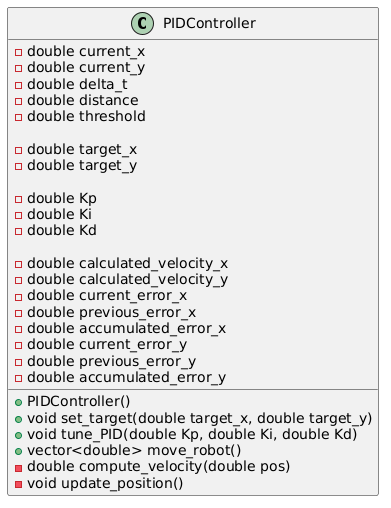

The diagram above was rendered by PlantUML. Its source (embedded in the PNG):
@startuml
class PIDController{
 -double current_x
 -double current_y
 -double delta_t
 -double distance
 -double threshold
 
 -double target_x
 -double target_y
 
 -double Kp
 -double Ki
 -double Kd

 -double calculated_velocity_x
 -double calculated_velocity_y
 -double current_error_x
 -double previous_error_x
 -double accumulated_error_x
 -double current_error_y
 -double previous_error_y
 -double accumulated_error_y
 
 +PIDController()
 +void set_target(double target_x, double target_y)
 +void tune_PID(double Kp, double Ki, double Kd)
 +vector<double> move_robot()
 -double compute_velocity(double pos)
 -void update_position()
}
@enduml